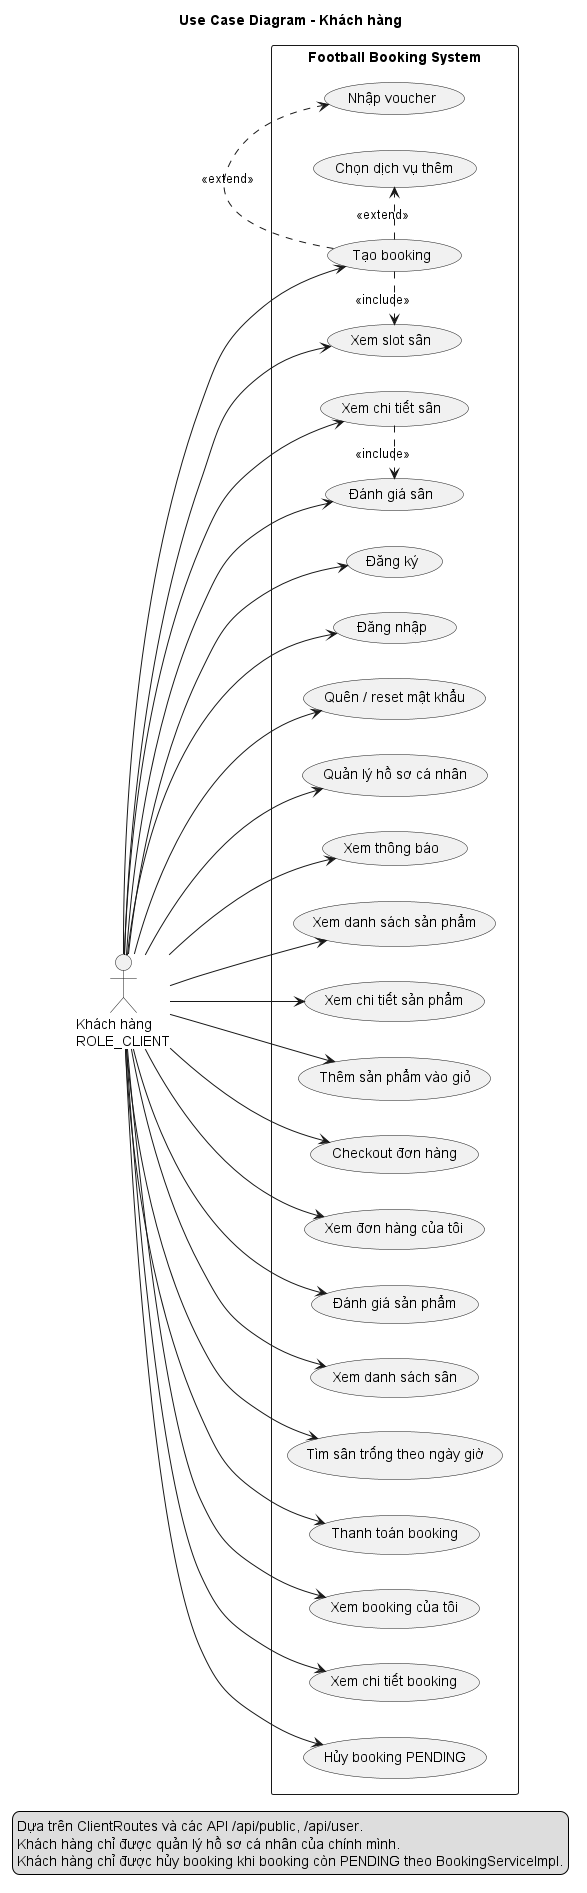

The diagram above was rendered by PlantUML. Its source (embedded in the PNG):
@startuml
title Use Case Diagram - Khách hàng

left to right direction
skinparam shadowing false

actor "Khách hàng\nROLE_CLIENT" as CLIENT

rectangle "Football Booking System" {
  usecase "Đăng ký" as UC_REGISTER
  usecase "Đăng nhập" as UC_LOGIN
  usecase "Quên / reset mật khẩu" as UC_RESET
  usecase "Quản lý hồ sơ cá nhân" as UC_PROFILE
  usecase "Xem thông báo" as UC_NOTIFICATION

  usecase "Xem danh sách sản phẩm" as UC_VIEW_PRODUCT
  usecase "Xem chi tiết sản phẩm" as UC_PRODUCT_DETAIL
  usecase "Thêm sản phẩm vào giỏ" as UC_CART
  usecase "Checkout đơn hàng" as UC_CHECKOUT
  usecase "Xem đơn hàng của tôi" as UC_MY_ORDERS
  usecase "Đánh giá sản phẩm" as UC_PRODUCT_REVIEW

  usecase "Xem danh sách sân" as UC_VIEW_FIELD
  usecase "Tìm sân trống theo ngày giờ" as UC_FIND_FIELD
  usecase "Xem chi tiết sân" as UC_FIELD_DETAIL
  usecase "Xem slot sân" as UC_VIEW_SLOT
  usecase "Chọn dịch vụ thêm" as UC_EXTRA
  usecase "Nhập voucher" as UC_VOUCHER
  usecase "Tạo booking" as UC_CREATE_BOOKING
  usecase "Thanh toán booking" as UC_BOOKING_PAYMENT
  usecase "Xem booking của tôi" as UC_MY_BOOKINGS
  usecase "Xem chi tiết booking" as UC_BOOKING_DETAIL
  usecase "Hủy booking PENDING" as UC_CANCEL_BOOKING
  usecase "Đánh giá sân" as UC_FIELD_REVIEW
}

CLIENT --> UC_REGISTER
CLIENT --> UC_LOGIN
CLIENT --> UC_RESET
CLIENT --> UC_PROFILE
CLIENT --> UC_NOTIFICATION

CLIENT --> UC_VIEW_PRODUCT
CLIENT --> UC_PRODUCT_DETAIL
CLIENT --> UC_CART
CLIENT --> UC_CHECKOUT
CLIENT --> UC_MY_ORDERS
CLIENT --> UC_PRODUCT_REVIEW

CLIENT --> UC_VIEW_FIELD
CLIENT --> UC_FIND_FIELD
CLIENT --> UC_FIELD_DETAIL
CLIENT --> UC_VIEW_SLOT
CLIENT --> UC_CREATE_BOOKING
CLIENT --> UC_BOOKING_PAYMENT
CLIENT --> UC_MY_BOOKINGS
CLIENT --> UC_BOOKING_DETAIL
CLIENT --> UC_CANCEL_BOOKING
CLIENT --> UC_FIELD_REVIEW

UC_CREATE_BOOKING .> UC_VIEW_SLOT : <<include>>
UC_CREATE_BOOKING .> UC_EXTRA : <<extend>>
UC_CREATE_BOOKING .> UC_VOUCHER : <<extend>>
UC_FIELD_DETAIL .> UC_FIELD_REVIEW : <<include>>

legend bottom
  Dựa trên ClientRoutes và các API /api/public, /api/user.
  Khách hàng chỉ được quản lý hồ sơ cá nhân của chính mình.
  Khách hàng chỉ được hủy booking khi booking còn PENDING theo BookingServiceImpl.
endlegend

@enduml